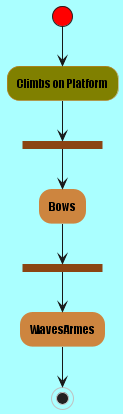

The diagram above was rendered by PlantUML. Its source (embedded in the PNG):
@startuml

skinparam backgroundColor #AAFFFF
skinparam activity {
  StartColor red
  BarColor SaddleBrown
  EndColor Silver
  BackgroundColor Peru
  BackgroundColor<< Begin >> Olive
  BorderColor Peru
  FontName Impact
}

(*) --> "Climbs on Platform" << Begin >>
--> === S1 ===
--> Bows
--> === S2 ===
--> WavesArmes
--> (*)

@enduml